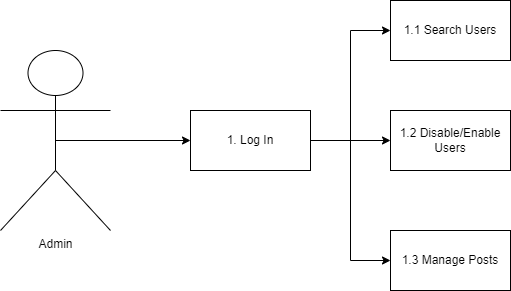

The diagram above was exported from draw.io. Its source (the exported page's mxGraphModel, read from the mxfile embedded in the PNG):
<mxGraphModel dx="1050" dy="548" grid="1" gridSize="10" guides="1" tooltips="1" connect="1" arrows="1" fold="1" page="1" pageScale="1" pageWidth="827" pageHeight="1169" math="0" shadow="0">
  <root>
    <mxCell id="0" />
    <mxCell id="1" parent="0" />
    <mxCell id="0EPW6YMWscspvsK5lqPF-5" style="edgeStyle=orthogonalEdgeStyle;rounded=0;orthogonalLoop=1;jettySize=auto;html=1;exitX=1;exitY=0.5;exitDx=0;exitDy=0;entryX=0;entryY=0.5;entryDx=0;entryDy=0;" edge="1" parent="1" source="0EPW6YMWscspvsK5lqPF-1" target="0EPW6YMWscspvsK5lqPF-2">
      <mxGeometry relative="1" as="geometry" />
    </mxCell>
    <mxCell id="0EPW6YMWscspvsK5lqPF-6" style="edgeStyle=orthogonalEdgeStyle;rounded=0;orthogonalLoop=1;jettySize=auto;html=1;exitX=1;exitY=0.5;exitDx=0;exitDy=0;entryX=0;entryY=0.5;entryDx=0;entryDy=0;" edge="1" parent="1" source="0EPW6YMWscspvsK5lqPF-1" target="0EPW6YMWscspvsK5lqPF-3">
      <mxGeometry relative="1" as="geometry" />
    </mxCell>
    <mxCell id="0EPW6YMWscspvsK5lqPF-7" style="edgeStyle=orthogonalEdgeStyle;rounded=0;orthogonalLoop=1;jettySize=auto;html=1;exitX=1;exitY=0.5;exitDx=0;exitDy=0;entryX=0;entryY=0.5;entryDx=0;entryDy=0;" edge="1" parent="1" source="0EPW6YMWscspvsK5lqPF-1" target="0EPW6YMWscspvsK5lqPF-4">
      <mxGeometry relative="1" as="geometry" />
    </mxCell>
    <mxCell id="0EPW6YMWscspvsK5lqPF-1" value="1. Log In" style="rounded=0;whiteSpace=wrap;html=1;" vertex="1" parent="1">
      <mxGeometry x="240" y="240" width="120" height="60" as="geometry" />
    </mxCell>
    <mxCell id="0EPW6YMWscspvsK5lqPF-2" value="1.1 Search Users" style="rounded=0;whiteSpace=wrap;html=1;" vertex="1" parent="1">
      <mxGeometry x="440" y="130" width="120" height="60" as="geometry" />
    </mxCell>
    <mxCell id="0EPW6YMWscspvsK5lqPF-3" value="1.2 Disable/Enable Users" style="rounded=0;whiteSpace=wrap;html=1;" vertex="1" parent="1">
      <mxGeometry x="440" y="240" width="120" height="60" as="geometry" />
    </mxCell>
    <mxCell id="0EPW6YMWscspvsK5lqPF-4" value="1.3 Manage Posts" style="rounded=0;whiteSpace=wrap;html=1;" vertex="1" parent="1">
      <mxGeometry x="440" y="360" width="120" height="60" as="geometry" />
    </mxCell>
    <mxCell id="0EPW6YMWscspvsK5lqPF-9" style="edgeStyle=orthogonalEdgeStyle;rounded=0;orthogonalLoop=1;jettySize=auto;html=1;exitX=0.5;exitY=0.5;exitDx=0;exitDy=0;exitPerimeter=0;" edge="1" parent="1" source="0EPW6YMWscspvsK5lqPF-8" target="0EPW6YMWscspvsK5lqPF-1">
      <mxGeometry relative="1" as="geometry" />
    </mxCell>
    <mxCell id="0EPW6YMWscspvsK5lqPF-8" value="Admin" style="shape=umlActor;verticalLabelPosition=bottom;verticalAlign=top;html=1;outlineConnect=0;" vertex="1" parent="1">
      <mxGeometry x="50" y="180" width="110" height="180" as="geometry" />
    </mxCell>
  </root>
</mxGraphModel>